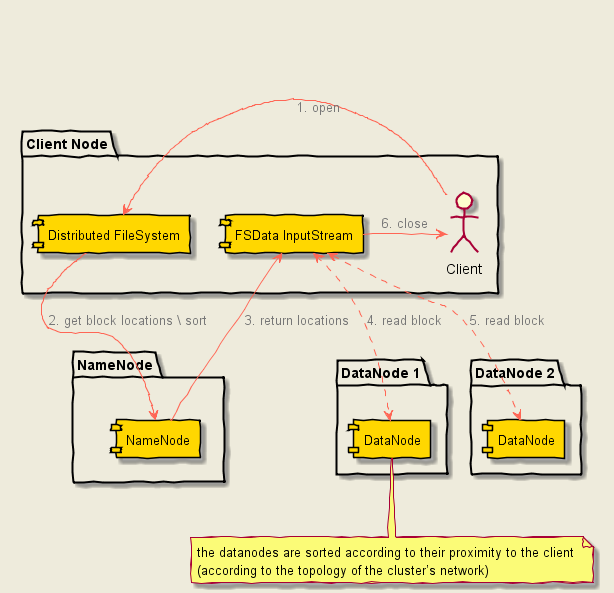

The diagram above was rendered by PlantUML. Its source (embedded in the PNG):
@startuml
skinparam backgroundColor #EEEBDC
skinparam handwritten true
skinparam interface {
  backgroundColor RosyBrown
  borderColor orange
}

skinparam component {
  FontSize 13
  BackgroundColor<<Apache>> Red
  BorderColor<<Apache>> #FF6655
  BorderColor black
  BackgroundColor gold
  ArrowColor  #FF6655
  ArrowFontColor #777777
}


package "Client Node" {
  actor Client
  Client -> [Distributed FileSystem]:1. open
  [NameNode] -> [FSData InputStream]:3. return locations
}
package "NameNode"{
  [Distributed FileSystem] -> [NameNode]:2. get block locations \ sort
}
package "DataNode 1" {
  component DataNode as D1
  [FSData InputStream] <..> D1:4. read block
}
note bottom
the datanodes are sorted according to their proximity to the client 
(according to the topology of the cluster?s network)
end note
package "DataNode 2" {
  component DataNode as D2 
  [FSData InputStream] <..> D2:5. read block 
}
[FSData InputStream] -> Client:6. close

@enduml